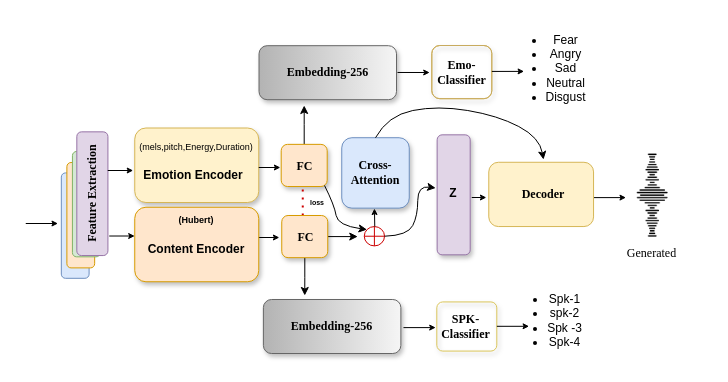

The diagram above was exported from draw.io. Its source (the exported page's mxGraphModel, read from the mxfile embedded in the PNG):
<mxGraphModel dx="1730" dy="2795" grid="1" gridSize="10" guides="1" tooltips="1" connect="1" arrows="1" fold="1" page="1" pageScale="1" pageWidth="850" pageHeight="1100" background="#ffffff" math="0" shadow="0">
  <root>
    <mxCell id="0" />
    <mxCell id="1" parent="0" />
    <mxCell id="2" value="&lt;span style=&quot;color: rgba(0, 0, 0, 0); font-family: monospace; font-size: 0px; text-align: start; text-wrap-mode: nowrap;&quot;&gt;%3CmxGraphModel%3E%3Croot%3E%3CmxCell%20id%3D%220%22%2F%3E%3CmxCell%20id%3D%221%22%20parent%3D%220%22%2F%3E%3CmxCell%20id%3D%222%22%20value%3D%22%26lt%3Bfont%26gt%3BEmotional%20Encoder%26amp%3Bnbsp%3B%26lt%3B%2Ffont%26gt%3B%22%20style%3D%22text%3Bhtml%3D1%3Balign%3Dcenter%3BverticalAlign%3Dmiddle%3BwhiteSpace%3Dwrap%3Brounded%3D0%3Bcontainer%3D0%3Brotation%3D0%3BfontFamily%3DTimes%20New%20Roman%3B%22%20vertex%3D%221%22%20parent%3D%221%22%3E%3CmxGeometry%20x%3D%22385.28000000000003%22%20y%3D%22-594.45%22%20width%3D%22103.64%22%20height%3D%2234.46%22%20as%3D%22geometry%22%2F%3E%3C%2FmxCell%3E%3C%2Froot%3E%3C%2FmxGraphModel%3E&lt;/span&gt;" style="rounded=1;whiteSpace=wrap;html=1;glass=0;shadow=1;fillColor=#fff2cc;strokeColor=#d6b656;container=0;fontFamily=Times New Roman;" vertex="1" parent="1">
      <mxGeometry x="1286.26" y="-1477.49" width="124" height="74.49" as="geometry" />
    </mxCell>
    <mxCell id="3" value="&lt;font style=&quot;color: light-dark(rgb(0, 0, 0), rgb(237, 237, 237));&quot;&gt;&lt;b style=&quot;&quot;&gt;Cross-Attention&lt;/b&gt;&lt;/font&gt;" style="rounded=1;whiteSpace=wrap;html=1;glass=0;shadow=1;fillColor=#dae8fc;strokeColor=#6c8ebf;container=0;fontFamily=Times New Roman;" vertex="1" parent="1">
      <mxGeometry x="1493.26" y="-1467.77" width="67.5" height="70.4" as="geometry" />
    </mxCell>
    <mxCell id="4" value="" style="group;fontFamily=Times New Roman;" connectable="0" vertex="1" parent="1">
      <mxGeometry x="1407.9023757094506" y="-1558.82" width="153.86762429054943" height="83.31000000000004" as="geometry" />
    </mxCell>
    <mxCell id="5" value="" style="rounded=1;whiteSpace=wrap;html=1;glass=0;shadow=1;fillColor=#f5f5f5;gradientColor=#b3b3b3;strokeColor=#666666;container=0;rotation=90;fontFamily=Times New Roman;" vertex="1" parent="4">
      <mxGeometry x="44.35870148914404" y="-42.735453757912" width="53.990456611673885" height="137.4856551175188" as="geometry" />
    </mxCell>
    <mxCell id="6" value="&lt;b&gt;Embedding-256&lt;/b&gt;" style="text;html=1;align=center;verticalAlign=middle;whiteSpace=wrap;rounded=0;rotation=0;container=0;fontFamily=Times New Roman;" vertex="1" parent="4">
      <mxGeometry x="23.871104616019707" y="3.1294503146783144" width="94.96290972560914" height="45.74393412179417" as="geometry" />
    </mxCell>
    <mxCell id="7" value="" style="edgeStyle=orthogonalEdgeStyle;rounded=0;orthogonalLoop=1;jettySize=auto;html=1;endSize=4;startSize=1;entryX=0.055;entryY=0.652;entryDx=0;entryDy=0;entryPerimeter=0;fontFamily=Times New Roman;" edge="1" parent="1">
      <mxGeometry relative="1" as="geometry">
        <mxPoint x="1209.5091229240986" y="-1382.2123471423656" as="targetPoint" />
        <mxPoint x="1177.26" y="-1382" as="sourcePoint" />
      </mxGeometry>
    </mxCell>
    <mxCell id="8" value="" style="rounded=1;whiteSpace=wrap;html=1;fillColor=#dae8fc;strokeColor=#6c8ebf;container=0;fontFamily=Times New Roman;" vertex="1" parent="1">
      <mxGeometry x="1212.82" y="-1432.5879250621624" width="27.77777777777789" height="105.39792506216243" as="geometry" />
    </mxCell>
    <mxCell id="9" value="" style="rounded=1;whiteSpace=wrap;html=1;fillColor=#ffe6cc;strokeColor=#d79b00;container=0;fontFamily=Times New Roman;" vertex="1" parent="1">
      <mxGeometry x="1218.3755555555556" y="-1442.9975966732402" width="27.77777777777789" height="105.39792506216243" as="geometry" />
    </mxCell>
    <mxCell id="10" value="" style="rounded=1;whiteSpace=wrap;html=1;fillColor=#d5e8d4;strokeColor=#82b366;container=0;fontFamily=Times New Roman;" vertex="1" parent="1">
      <mxGeometry x="1223.9311111111112" y="-1454.0578727600105" width="27.77777777777789" height="105.39792506216243" as="geometry" />
    </mxCell>
    <mxCell id="11" value="" style="rounded=1;whiteSpace=wrap;html=1;fillColor=#f8cecc;strokeColor=#b85450;container=0;fontFamily=Times New Roman;" vertex="1" parent="1">
      <mxGeometry x="1229.486666666667" y="-1465.7687533224728" width="27.77777777777789" height="105.39792506216243" as="geometry" />
    </mxCell>
    <mxCell id="12" value="&lt;b&gt;Feature Extraction&lt;/b&gt;" style="text;html=1;align=center;verticalAlign=middle;whiteSpace=wrap;rounded=1;rotation=-90;container=0;fontFamily=Times New Roman;fillColor=#e1d5e7;strokeColor=#9673a6;glass=0;" vertex="1" parent="1">
      <mxGeometry x="1182.0030273136138" y="-1427.3514080287314" width="123.7249416052781" height="31.11235352630073" as="geometry" />
    </mxCell>
    <mxCell id="13" value="" style="edgeStyle=orthogonalEdgeStyle;rounded=0;orthogonalLoop=1;jettySize=auto;html=1;endSize=4;startSize=1;entryX=0.055;entryY=0.652;entryDx=0;entryDy=0;entryPerimeter=0;fontFamily=Times New Roman;" edge="1" parent="1">
      <mxGeometry relative="1" as="geometry">
        <mxPoint x="1284.7291229240986" y="-1434.5923471423657" as="targetPoint" />
        <mxPoint x="1259.26" y="-1435" as="sourcePoint" />
      </mxGeometry>
    </mxCell>
    <mxCell id="14" value="" style="group;fontFamily=Times New Roman;" connectable="0" vertex="1" parent="1">
      <mxGeometry x="1412.2623757094505" y="-1305" width="142.70785958996305" height="52.014747601693436" as="geometry" />
    </mxCell>
    <mxCell id="15" value="" style="rounded=1;whiteSpace=wrap;html=1;glass=0;shadow=1;fillColor=#f5f5f5;gradientColor=#b3b3b3;strokeColor=#666666;container=0;rotation=90;fontFamily=Times New Roman;" vertex="1" parent="14">
      <mxGeometry x="44.35870148914404" y="-42.735453757912" width="53.990456611673885" height="137.4856551175188" as="geometry" />
    </mxCell>
    <mxCell id="16" value="&lt;b&gt;Embedding-256&lt;/b&gt;" style="text;html=1;align=center;verticalAlign=middle;whiteSpace=wrap;rounded=0;rotation=0;container=0;fontFamily=Times New Roman;" vertex="1" parent="14">
      <mxGeometry x="23.871104616019707" y="3.139450314678314" width="94.96290972560914" height="45.74393412179417" as="geometry" />
    </mxCell>
    <mxCell id="17" value="" style="group" connectable="0" vertex="1" parent="1">
      <mxGeometry x="1249.26" y="-1360" width="161" height="74.49000000000001" as="geometry" />
    </mxCell>
    <mxCell id="18" value="" style="edgeStyle=orthogonalEdgeStyle;rounded=0;orthogonalLoop=1;jettySize=auto;html=1;endSize=4;startSize=1;entryX=0.055;entryY=0.652;entryDx=0;entryDy=0;entryPerimeter=0;fontFamily=Times New Roman;exitX=0.992;exitY=0.406;exitDx=0;exitDy=0;exitPerimeter=0;" edge="1" parent="17" source="19">
      <mxGeometry relative="1" as="geometry">
        <mxPoint x="181.68912292409868" y="-7.322347142365743" as="targetPoint" />
        <mxPoint x="170" y="-8.000000000000114" as="sourcePoint" />
      </mxGeometry>
    </mxCell>
    <mxCell id="19" value="&lt;span style=&quot;color: rgba(0, 0, 0, 0); font-family: monospace; font-size: 0px; text-align: start; text-wrap-mode: nowrap;&quot;&gt;%3CmxGraphModel%3E%3Croot%3E%3CmxCell%20id%3D%220%22%2F%3E%3CmxCell%20id%3D%221%22%20parent%3D%220%22%2F%3E%3CmxCell%20id%3D%222%22%20value%3D%22%26lt%3Bfont%26gt%3BEmotional%20Encoder%26amp%3Bnbsp%3B%26lt%3B%2Ffont%26gt%3B%22%20style%3D%22text%3Bhtml%3D1%3Balign%3Dcenter%3BverticalAlign%3Dmiddle%3BwhiteSpace%3Dwrap%3Brounded%3D0%3Bcontainer%3D0%3Brotation%3D0%3BfontFamily%3DTimes%20New%20Roman%3B%22%20vertex%3D%221%22%20parent%3D%221%22%3E%3CmxGeometry%20x%3D%22385.28000000000003%22%20y%3D%22-594.45%22%20width%3D%22103.64%22%20height%3D%2234.46%22%20as%3D%22geometry%22%2F%3E%3C%2FmxCell%3E%3C%2Froot%3E%3C%2FmxGraphModel%3E&lt;/span&gt;" style="rounded=1;whiteSpace=wrap;html=1;glass=0;shadow=1;fillColor=#ffe6cc;strokeColor=#d79b00;container=0;fontFamily=Times New Roman;" vertex="1" parent="17">
      <mxGeometry x="37" y="-38.24000000000012" width="124" height="74.49" as="geometry" />
    </mxCell>
    <mxCell id="20" value="&lt;b&gt;&lt;font style=&quot;color: light-dark(rgb(0, 0, 0), rgb(237, 237, 237));&quot;&gt;Content Encoder&lt;/font&gt;&lt;/b&gt;" style="text;html=1;align=center;verticalAlign=middle;whiteSpace=wrap;rounded=0;" vertex="1" parent="17">
      <mxGeometry x="48" y="-9.000000000000114" width="102" height="25.74" as="geometry" />
    </mxCell>
    <mxCell id="21" value="&lt;b&gt;&lt;font style=&quot;color: rgb(0, 0, 0);&quot;&gt;(Hubert)&lt;/font&gt;&lt;/b&gt;" style="text;html=1;align=center;verticalAlign=middle;whiteSpace=wrap;rounded=0;fontSize=9;fontColor=light-dark(#8b982a, #ededed);" vertex="1" parent="17">
      <mxGeometry x="69" y="-40.000000000000114" width="60" height="30" as="geometry" />
    </mxCell>
    <mxCell id="22" value="" style="edgeStyle=orthogonalEdgeStyle;rounded=0;orthogonalLoop=1;jettySize=auto;html=1;endSize=4;startSize=1;entryX=0.055;entryY=0.652;entryDx=0;entryDy=0;entryPerimeter=0;fontFamily=Times New Roman;exitX=0.992;exitY=0.406;exitDx=0;exitDy=0;exitPerimeter=0;" edge="1" parent="17">
      <mxGeometry relative="1" as="geometry">
        <mxPoint x="182.68912292409868" y="-77.32234714236574" as="targetPoint" />
        <mxPoint x="161" y="-78" as="sourcePoint" />
      </mxGeometry>
    </mxCell>
    <mxCell id="23" value="" style="group;fontFamily=Times New Roman;" connectable="0" vertex="1" parent="1">
      <mxGeometry x="1428.7" y="-1471.1399999999999" width="50" height="52.16" as="geometry" />
    </mxCell>
    <mxCell id="24" style="edgeStyle=orthogonalEdgeStyle;rounded=0;orthogonalLoop=1;jettySize=auto;html=1;" edge="1" parent="23" source="25">
      <mxGeometry relative="1" as="geometry">
        <mxPoint x="27" y="-28.860000000000014" as="targetPoint" />
      </mxGeometry>
    </mxCell>
    <mxCell id="25" value="" style="rounded=1;whiteSpace=wrap;html=1;glass=0;shadow=1;fillColor=#ffe6cc;strokeColor=#d79b00;container=0;fontFamily=Times New Roman;" vertex="1" parent="23">
      <mxGeometry x="4" y="10" width="46" height="42.16" as="geometry" />
    </mxCell>
    <mxCell id="26" value="&lt;b&gt;FC&lt;/b&gt;" style="text;html=1;align=center;verticalAlign=middle;whiteSpace=wrap;rounded=0;rotation=0;container=0;fontFamily=Times New Roman;" vertex="1" parent="23">
      <mxGeometry x="15.399999999999999" y="22.88" width="25.2" height="18.4" as="geometry" />
    </mxCell>
    <mxCell id="27" value="" style="group;fontFamily=Times New Roman;" connectable="0" vertex="1" parent="1">
      <mxGeometry x="1583.32" y="-1303.57" width="60" height="49.16" as="geometry" />
    </mxCell>
    <mxCell id="28" value="" style="rounded=1;whiteSpace=wrap;html=1;glass=0;shadow=1;fillColor=none;gradientColor=#ffa500;strokeColor=light-dark(#d9c459, #ededed);container=0;fontFamily=Times New Roman;arcSize=12;" vertex="1" parent="27">
      <mxGeometry x="5" width="59.999999999999545" height="49.16000000000005" as="geometry" />
    </mxCell>
    <mxCell id="29" value="&lt;b&gt;SPK-Classifier&lt;/b&gt;" style="text;html=1;align=center;verticalAlign=middle;whiteSpace=wrap;rounded=0;rotation=0;container=0;fontFamily=Times New Roman;" vertex="1" parent="27">
      <mxGeometry x="5.74" y="11.042324662108008" width="56.51940069150937" height="27.076010309278384" as="geometry" />
    </mxCell>
    <mxCell id="30" value="" style="group;fontFamily=Times New Roman;fillColor=none;strokeColor=#d6b656;rounded=1;" connectable="0" vertex="1" parent="1">
      <mxGeometry x="1583.32" y="-1560" width="60" height="53.19" as="geometry" />
    </mxCell>
    <mxCell id="31" value="" style="rounded=1;whiteSpace=wrap;html=1;glass=0;shadow=1;fillColor=none;gradientColor=#ffa500;strokeColor=light-dark(#c8ab5f, #996500);container=0;fontFamily=Times New Roman;" vertex="1" parent="30">
      <mxGeometry width="59.999999999999545" height="53.190000000000055" as="geometry" />
    </mxCell>
    <mxCell id="32" value="&lt;b&gt;Emo-Classifier&lt;/b&gt;" style="text;html=1;align=center;verticalAlign=middle;whiteSpace=wrap;rounded=0;rotation=0;container=0;fontFamily=Times New Roman;" vertex="1" parent="30">
      <mxGeometry x="1.7400000000000002" y="11.947543709876422" width="56.51940069150937" height="29.29562628865983" as="geometry" />
    </mxCell>
    <mxCell id="33" value="&lt;ul&gt;&lt;li&gt;Fear&lt;/li&gt;&lt;li&gt;Angry&lt;/li&gt;&lt;li&gt;Sad&lt;/li&gt;&lt;li&gt;Neutral&lt;/li&gt;&lt;li&gt;Disgust&lt;/li&gt;&lt;/ul&gt;" style="text;html=1;align=center;verticalAlign=middle;whiteSpace=wrap;rounded=0;fillColor=none;" vertex="1" parent="1">
      <mxGeometry x="1665.3700000000001" y="-1552.3899999999999" width="64.89" height="30" as="geometry" />
    </mxCell>
    <mxCell id="34" value="&lt;ul&gt;&lt;li&gt;Spk-1&lt;/li&gt;&lt;li&gt;spk-2&lt;/li&gt;&lt;li&gt;Spk -3&lt;/li&gt;&lt;li&gt;Spk-4&lt;/li&gt;&lt;/ul&gt;" style="text;html=1;align=center;verticalAlign=middle;whiteSpace=wrap;rounded=0;" vertex="1" parent="1">
      <mxGeometry x="1640.28" y="-1299.57" width="112.98" height="30" as="geometry" />
    </mxCell>
    <mxCell id="35" value="" style="endArrow=none;dashed=1;html=1;dashPattern=1 3;strokeWidth=2;rounded=0;entryX=0.5;entryY=1;entryDx=0;entryDy=0;strokeColor=#CC0000;" edge="1" parent="1">
      <mxGeometry width="50" height="50" relative="1" as="geometry">
        <mxPoint x="1454.26" y="-1390" as="sourcePoint" />
        <mxPoint x="1454.2599999999998" y="-1418.84" as="targetPoint" />
      </mxGeometry>
    </mxCell>
    <mxCell id="36" value="" style="edgeStyle=orthogonalEdgeStyle;rounded=0;orthogonalLoop=1;jettySize=auto;html=1;endSize=4;startSize=1;entryX=0.055;entryY=0.652;entryDx=0;entryDy=0;entryPerimeter=0;fontFamily=Times New Roman;" edge="1" parent="1">
      <mxGeometry relative="1" as="geometry">
        <mxPoint x="1587.2191229240987" y="-1278.0923471423657" as="targetPoint" />
        <mxPoint x="1554.97" y="-1277.88" as="sourcePoint" />
      </mxGeometry>
    </mxCell>
    <mxCell id="37" value="" style="edgeStyle=orthogonalEdgeStyle;rounded=0;orthogonalLoop=1;jettySize=auto;html=1;endSize=4;startSize=1;entryX=0.055;entryY=0.652;entryDx=0;entryDy=0;entryPerimeter=0;fontFamily=Times New Roman;" edge="1" parent="1">
      <mxGeometry relative="1" as="geometry">
        <mxPoint x="1680.6191229240987" y="-1279.4123471423657" as="targetPoint" />
        <mxPoint x="1648.3700000000001" y="-1279.2" as="sourcePoint" />
      </mxGeometry>
    </mxCell>
    <mxCell id="38" value="" style="edgeStyle=orthogonalEdgeStyle;rounded=0;orthogonalLoop=1;jettySize=auto;html=1;endSize=4;startSize=1;entryX=0.055;entryY=0.652;entryDx=0;entryDy=0;entryPerimeter=0;fontFamily=Times New Roman;" edge="1" parent="1">
      <mxGeometry relative="1" as="geometry">
        <mxPoint x="1581.2491229240986" y="-1533.2323471423656" as="targetPoint" />
        <mxPoint x="1549" y="-1533.02" as="sourcePoint" />
      </mxGeometry>
    </mxCell>
    <mxCell id="39" value="" style="edgeStyle=orthogonalEdgeStyle;rounded=0;orthogonalLoop=1;jettySize=auto;html=1;endSize=4;startSize=1;entryX=0.055;entryY=0.652;entryDx=0;entryDy=0;entryPerimeter=0;fontFamily=Times New Roman;" edge="1" parent="1">
      <mxGeometry relative="1" as="geometry">
        <mxPoint x="1675.5691229240986" y="-1534.2823471423656" as="targetPoint" />
        <mxPoint x="1643.32" y="-1534.07" as="sourcePoint" />
      </mxGeometry>
    </mxCell>
    <mxCell id="40" value="" style="edgeStyle=orthogonalEdgeStyle;rounded=0;orthogonalLoop=1;jettySize=auto;html=1;endSize=4;startSize=1;entryX=0.055;entryY=0.652;entryDx=0;entryDy=0;entryPerimeter=0;fontFamily=Times New Roman;" edge="1" parent="1">
      <mxGeometry relative="1" as="geometry">
        <mxPoint x="1777.5091229240986" y="-1408.0923471423657" as="targetPoint" />
        <mxPoint x="1745.26" y="-1407.88" as="sourcePoint" />
      </mxGeometry>
    </mxCell>
    <mxCell id="41" value="Generated" style="text;html=1;align=center;verticalAlign=middle;whiteSpace=wrap;rounded=0;container=0;fontFamily=Times New Roman;" vertex="1" parent="1">
      <mxGeometry x="1755.71" y="-1374.6022633252269" width="94.96290972560915" height="45.74393412179417" as="geometry" />
    </mxCell>
    <mxCell id="42" value="&lt;b&gt;&lt;font style=&quot;font-size: 7px;&quot;&gt;loss&lt;/font&gt;&lt;/b&gt;" style="text;html=1;align=center;verticalAlign=middle;whiteSpace=wrap;rounded=0;" vertex="1" parent="1">
      <mxGeometry x="1439.26" y="-1418.98" width="60" height="30" as="geometry" />
    </mxCell>
    <mxCell id="43" value="" style="rounded=1;whiteSpace=wrap;html=1;glass=0;shadow=1;fillColor=#e1d5e7;strokeColor=#9673a6;container=0;fontFamily=Times New Roman;" vertex="1" parent="1">
      <mxGeometry x="1588.65" y="-1470.66" width="33.05" height="120" as="geometry" />
    </mxCell>
    <mxCell id="44" value="" style="group;fontFamily=Times New Roman;" connectable="0" vertex="1" parent="1">
      <mxGeometry x="1429.26" y="-1400" width="50" height="52.16" as="geometry" />
    </mxCell>
    <mxCell id="45" style="edgeStyle=orthogonalEdgeStyle;rounded=0;orthogonalLoop=1;jettySize=auto;html=1;exitX=1;exitY=0.5;exitDx=0;exitDy=0;" edge="1" parent="44" source="47">
      <mxGeometry relative="1" as="geometry">
        <mxPoint x="80" y="31.095238095238074" as="targetPoint" />
      </mxGeometry>
    </mxCell>
    <mxCell id="46" style="edgeStyle=orthogonalEdgeStyle;rounded=0;orthogonalLoop=1;jettySize=auto;html=1;" edge="1" parent="44" source="47">
      <mxGeometry relative="1" as="geometry">
        <mxPoint x="27.000000000000455" y="90" as="targetPoint" />
      </mxGeometry>
    </mxCell>
    <mxCell id="47" value="" style="rounded=1;whiteSpace=wrap;html=1;glass=0;shadow=1;fillColor=#ffe6cc;strokeColor=#d79b00;container=0;fontFamily=Times New Roman;" vertex="1" parent="44">
      <mxGeometry x="4" y="10" width="46" height="42.16" as="geometry" />
    </mxCell>
    <mxCell id="48" value="&lt;b&gt;FC&lt;/b&gt;" style="text;html=1;align=center;verticalAlign=middle;whiteSpace=wrap;rounded=0;rotation=0;container=0;fontFamily=Times New Roman;" vertex="1" parent="44">
      <mxGeometry x="15.399999999999999" y="22.88" width="25.2" height="18.4" as="geometry" />
    </mxCell>
    <mxCell id="49" value="" style="shape=orEllipse;perimeter=ellipsePerimeter;whiteSpace=wrap;html=1;backgroundOutline=1;strokeColor=light-dark(#CC0000,#EDEDED);" vertex="1" parent="1">
      <mxGeometry x="1515.78" y="-1378.94" width="20.25" height="19.34" as="geometry" />
    </mxCell>
    <mxCell id="50" value="" style="curved=1;endArrow=classic;html=1;rounded=0;entryX=0;entryY=0;entryDx=0;entryDy=0;" edge="1" target="49" parent="1">
      <mxGeometry width="50" height="50" relative="1" as="geometry">
        <mxPoint x="1476.03" y="-1420" as="sourcePoint" />
        <mxPoint x="1519.26" y="-1380" as="targetPoint" />
        <Array as="points">
          <mxPoint x="1486.03" y="-1400" />
          <mxPoint x="1489.26" y="-1380" />
        </Array>
      </mxGeometry>
    </mxCell>
    <mxCell id="51" style="edgeStyle=orthogonalEdgeStyle;rounded=0;orthogonalLoop=1;jettySize=auto;html=1;entryX=0.484;entryY=0.821;entryDx=0;entryDy=0;entryPerimeter=0;endSize=4;" edge="1" parent="1">
      <mxGeometry relative="1" as="geometry">
        <mxPoint x="1526.26" y="-1379" as="sourcePoint" />
        <mxPoint x="1525.93" y="-1396.9715999999999" as="targetPoint" />
      </mxGeometry>
    </mxCell>
    <mxCell id="52" value="" style="curved=1;endArrow=classic;html=1;rounded=0;entryX=-0.044;entryY=0.443;entryDx=0;entryDy=0;entryPerimeter=0;exitX=1;exitY=0.5;exitDx=0;exitDy=0;" edge="1" source="49" target="43" parent="1">
      <mxGeometry width="50" height="50" relative="1" as="geometry">
        <mxPoint x="1536.03" y="-1378.8200000000002" as="sourcePoint" />
        <mxPoint x="1578.26" y="-1334.8200000000002" as="targetPoint" />
        <Array as="points">
          <mxPoint x="1559.26" y="-1370" />
          <mxPoint x="1569.26" y="-1390" />
          <mxPoint x="1569.26" y="-1420" />
        </Array>
      </mxGeometry>
    </mxCell>
    <mxCell id="53" value="" style="edgeStyle=orthogonalEdgeStyle;rounded=0;orthogonalLoop=1;jettySize=auto;html=1;endSize=4;startSize=1;entryX=0.055;entryY=0.652;entryDx=0;entryDy=0;entryPerimeter=0;fontFamily=Times New Roman;" edge="1" parent="1">
      <mxGeometry relative="1" as="geometry">
        <mxPoint x="1637.9491229240987" y="-1407.3223471423657" as="targetPoint" />
        <mxPoint x="1623.26" y="-1408" as="sourcePoint" />
      </mxGeometry>
    </mxCell>
    <mxCell id="54" value="" style="curved=1;endArrow=classic;html=1;rounded=0;entryX=0.532;entryY=-0.026;entryDx=0;entryDy=0;entryPerimeter=0;exitX=0.5;exitY=0;exitDx=0;exitDy=0;" edge="1" source="3" parent="1">
      <mxGeometry width="50" height="50" relative="1" as="geometry">
        <mxPoint x="1660.34" y="-1488.29" as="sourcePoint" />
        <mxPoint x="1695.0229599999998" y="-1445.9641399999998" as="targetPoint" />
        <Array as="points">
          <mxPoint x="1539.26" y="-1490" />
          <mxPoint x="1589.26" y="-1500" />
          <mxPoint x="1649.26" y="-1490" />
          <mxPoint x="1691.26" y="-1468" />
        </Array>
      </mxGeometry>
    </mxCell>
    <mxCell id="55" value="&lt;b&gt;Z&lt;/b&gt;" style="text;html=1;align=center;verticalAlign=middle;whiteSpace=wrap;rounded=0;" vertex="1" parent="1">
      <mxGeometry x="1575.01" y="-1427.37" width="60" height="30" as="geometry" />
    </mxCell>
    <mxCell id="56" value="&lt;b&gt;&lt;font style=&quot;color: light-dark(rgb(0, 0, 0), rgb(237, 237, 237));&quot;&gt;Emotion Encoder&lt;/font&gt;&lt;/b&gt;" style="text;html=1;align=center;verticalAlign=middle;whiteSpace=wrap;rounded=0;" vertex="1" parent="1">
      <mxGeometry x="1294.26" y="-1442.5900000000001" width="102" height="25.74" as="geometry" />
    </mxCell>
    <mxCell id="57" value="&lt;font style=&quot;color: rgb(0, 0, 0);&quot;&gt;(mels,pitch,Energy,Duration)&lt;/font&gt;" style="text;html=1;align=center;verticalAlign=middle;whiteSpace=wrap;rounded=0;fontSize=9;fontColor=light-dark(#8b982a, #ededed);" vertex="1" parent="1">
      <mxGeometry x="1326.26" y="-1471.1399999999999" width="44" height="25.51" as="geometry" />
    </mxCell>
    <mxCell id="58" value="" style="edgeStyle=orthogonalEdgeStyle;rounded=0;orthogonalLoop=1;jettySize=auto;html=1;endSize=4;startSize=1;entryX=0.055;entryY=0.652;entryDx=0;entryDy=0;entryPerimeter=0;fontFamily=Times New Roman;" edge="1" parent="1">
      <mxGeometry relative="1" as="geometry">
        <mxPoint x="1286.2091229240987" y="-1369.0623471423655" as="targetPoint" />
        <mxPoint x="1260.74" y="-1369.47" as="sourcePoint" />
      </mxGeometry>
    </mxCell>
    <mxCell id="59" value="" style="shape=image;verticalLabelPosition=bottom;labelBackgroundColor=default;verticalAlign=top;aspect=fixed;imageAspect=0;image=data:image/png,(base64 omitted: 10964 chars);fontSize=21;fontFamily=Times New Roman;fontStyle=1;rotation=90;" vertex="1" parent="1">
      <mxGeometry x="1747.26" y="-1465.77" width="111.83" height="111.83" as="geometry" />
    </mxCell>
    <mxCell id="60" value="" style="group" vertex="1" connectable="0" parent="1">
      <mxGeometry x="1640.28" y="-1443.2326" width="104.77999999999997" height="64.28999999999996" as="geometry" />
    </mxCell>
    <mxCell id="61" value="" style="rounded=1;whiteSpace=wrap;html=1;glass=0;shadow=0;fillColor=#fff2cc;strokeColor=#d6b656;container=0;fontFamily=Times New Roman;" vertex="1" parent="60">
      <mxGeometry width="104.78000000000002" height="64.29" as="geometry" />
    </mxCell>
    <mxCell id="62" value="&lt;b&gt;Decoder&lt;/b&gt;" style="text;html=1;align=center;verticalAlign=middle;whiteSpace=wrap;rounded=0;container=0;rotation=0;fontFamily=Times New Roman;" vertex="1" parent="60">
      <mxGeometry x="25.63499999999999" y="18.278600000000097" width="57.62900000000001" height="27.7250625" as="geometry" />
    </mxCell>
  </root>
</mxGraphModel>